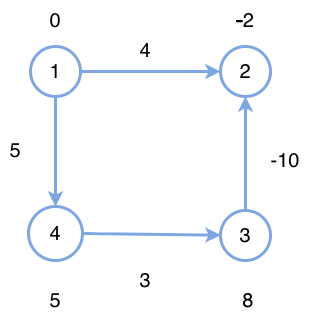

The diagram above was exported from draw.io. Its source (the exported page's mxGraphModel, read from the mxfile embedded in the PNG):
<mxGraphModel dx="976" dy="565" grid="1" gridSize="10" guides="1" tooltips="1" connect="1" arrows="1" fold="1" page="1" pageScale="1" pageWidth="827" pageHeight="1169" math="0" shadow="0">
  <root>
    <mxCell id="0" />
    <mxCell id="1" parent="0" />
    <mxCell id="DePy2Q2ZPgttYAn2OyDl-39" edge="1" parent="1" source="DePy2Q2ZPgttYAn2OyDl-2" style="rounded=0;orthogonalLoop=1;jettySize=auto;html=1;exitX=1;exitY=0.5;exitDx=0;exitDy=0;entryX=0;entryY=0.5;entryDx=0;entryDy=0;align=center;verticalAlign=middle;fontFamily=Helvetica;fontSize=11;fontColor=default;labelBackgroundColor=none;endArrow=classic;strokeWidth=3;strokeColor=#7EA6E0;" target="DePy2Q2ZPgttYAn2OyDl-3">
      <mxGeometry relative="1" as="geometry" />
    </mxCell>
    <mxCell id="DePy2Q2ZPgttYAn2OyDl-43" edge="1" parent="1" source="DePy2Q2ZPgttYAn2OyDl-2" style="rounded=0;orthogonalLoop=1;jettySize=auto;html=1;exitX=0.5;exitY=1;exitDx=0;exitDy=0;entryX=0.5;entryY=0;entryDx=0;entryDy=0;align=center;verticalAlign=middle;fontFamily=Helvetica;fontSize=11;fontColor=default;labelBackgroundColor=none;endArrow=classic;strokeWidth=3;strokeColor=#7EA6E0;" target="DePy2Q2ZPgttYAn2OyDl-7">
      <mxGeometry relative="1" as="geometry" />
    </mxCell>
    <mxCell id="DePy2Q2ZPgttYAn2OyDl-2" parent="1" style="ellipse;whiteSpace=wrap;html=1;aspect=fixed;rounded=0;align=center;verticalAlign=middle;fontFamily=Helvetica;fontSize=11;labelBackgroundColor=none;strokeWidth=3;strokeColor=#7EA6E0;" value="&lt;span style=&quot;font-size: 20px;&quot;&gt;1&lt;/span&gt;" vertex="1">
      <mxGeometry height="50" width="50" x="270" y="146" as="geometry" />
    </mxCell>
    <mxCell id="DePy2Q2ZPgttYAn2OyDl-3" parent="1" style="ellipse;whiteSpace=wrap;html=1;aspect=fixed;align=center;verticalAlign=middle;fontFamily=Helvetica;fontSize=11;rounded=0;labelBackgroundColor=none;strokeWidth=3;strokeColor=#7EA6E0;" value="&lt;span style=&quot;font-size: 20px;&quot;&gt;2&lt;/span&gt;" vertex="1">
      <mxGeometry height="50" width="50" x="460" y="146" as="geometry" />
    </mxCell>
    <mxCell id="DePy2Q2ZPgttYAn2OyDl-41" edge="1" parent="1" source="DePy2Q2ZPgttYAn2OyDl-6" style="edgeStyle=orthogonalEdgeStyle;rounded=0;orthogonalLoop=1;jettySize=auto;html=1;exitX=0.5;exitY=0;exitDx=0;exitDy=0;entryX=0.5;entryY=1;entryDx=0;entryDy=0;align=center;verticalAlign=middle;fontFamily=Helvetica;fontSize=11;fontColor=default;labelBackgroundColor=none;endArrow=classic;strokeWidth=3;strokeColor=#7EA6E0;" target="DePy2Q2ZPgttYAn2OyDl-3">
      <mxGeometry relative="1" as="geometry" />
    </mxCell>
    <mxCell id="DePy2Q2ZPgttYAn2OyDl-6" parent="1" style="ellipse;whiteSpace=wrap;html=1;aspect=fixed;rounded=0;align=center;verticalAlign=middle;fontFamily=Helvetica;fontSize=11;labelBackgroundColor=none;strokeWidth=3;strokeColor=#7EA6E0;" value="&lt;span style=&quot;font-size: 20px;&quot;&gt;3&lt;/span&gt;" vertex="1">
      <mxGeometry height="50" width="50" x="460" y="310" as="geometry" />
    </mxCell>
    <mxCell id="DePy2Q2ZPgttYAn2OyDl-42" edge="1" parent="1" source="DePy2Q2ZPgttYAn2OyDl-7" style="rounded=0;orthogonalLoop=1;jettySize=auto;html=1;exitX=1;exitY=0.5;exitDx=0;exitDy=0;align=center;verticalAlign=middle;fontFamily=Helvetica;fontSize=11;fontColor=default;labelBackgroundColor=none;endArrow=classic;strokeWidth=3;strokeColor=#7EA6E0;" target="DePy2Q2ZPgttYAn2OyDl-6">
      <mxGeometry relative="1" as="geometry" />
    </mxCell>
    <mxCell id="DePy2Q2ZPgttYAn2OyDl-7" parent="1" style="ellipse;whiteSpace=wrap;html=1;aspect=fixed;rounded=0;align=center;verticalAlign=middle;fontFamily=Helvetica;fontSize=11;labelBackgroundColor=none;strokeWidth=3;strokeColor=#7EA6E0;" value="&lt;span style=&quot;font-size: 20px;&quot;&gt;4&lt;/span&gt;" vertex="1">
      <mxGeometry height="54" width="54" x="268" y="306" as="geometry" />
    </mxCell>
    <mxCell id="DePy2Q2ZPgttYAn2OyDl-45" parent="1" style="text;html=1;whiteSpace=wrap;strokeColor=none;fillColor=none;align=center;verticalAlign=middle;rounded=0;autosize=1;resizable=0;labelBackgroundColor=none;" value="&lt;font style=&quot;font-size: 20px;&quot;&gt;-10&lt;/font&gt;" vertex="1">
      <mxGeometry height="40" width="50" x="500" y="240" as="geometry" />
    </mxCell>
    <mxCell id="DePy2Q2ZPgttYAn2OyDl-46" parent="1" style="text;html=1;whiteSpace=wrap;strokeColor=none;fillColor=none;align=center;verticalAlign=middle;rounded=0;autosize=1;resizable=0;labelBackgroundColor=none;" value="&lt;font style=&quot;font-size: 20px;&quot;&gt;3&lt;/font&gt;" vertex="1">
      <mxGeometry height="40" width="30" x="370" y="360" as="geometry" />
    </mxCell>
    <mxCell id="DePy2Q2ZPgttYAn2OyDl-47" parent="1" style="text;html=1;whiteSpace=wrap;strokeColor=none;fillColor=none;align=center;verticalAlign=middle;rounded=0;autosize=1;resizable=0;labelBackgroundColor=none;" value="&lt;font style=&quot;font-size: 20px;&quot;&gt;5&lt;/font&gt;" vertex="1">
      <mxGeometry height="40" width="30" x="240" y="230" as="geometry" />
    </mxCell>
    <mxCell id="DePy2Q2ZPgttYAn2OyDl-48" parent="1" style="text;html=1;whiteSpace=wrap;strokeColor=none;fillColor=none;align=center;verticalAlign=middle;rounded=0;autosize=1;resizable=0;labelBackgroundColor=none;" value="&lt;font style=&quot;font-size: 20px;&quot;&gt;0&lt;/font&gt;" vertex="1">
      <mxGeometry height="40" width="30" x="280" y="100" as="geometry" />
    </mxCell>
    <mxCell id="DePy2Q2ZPgttYAn2OyDl-49" parent="1" style="text;html=1;whiteSpace=wrap;strokeColor=none;fillColor=none;align=center;verticalAlign=middle;rounded=0;autosize=1;resizable=0;labelBackgroundColor=none;" value="&lt;font style=&quot;font-size: 20px;&quot;&gt;&lt;strike&gt;-&lt;/strike&gt;2&lt;/font&gt;" vertex="1">
      <mxGeometry height="40" width="40" x="465" y="100" as="geometry" />
    </mxCell>
    <mxCell id="DePy2Q2ZPgttYAn2OyDl-51" parent="1" style="text;html=1;whiteSpace=wrap;strokeColor=none;fillColor=none;align=center;verticalAlign=middle;rounded=0;autosize=1;resizable=0;labelBackgroundColor=none;" value="&lt;font style=&quot;font-size: 20px;&quot;&gt;&amp;nbsp;8&lt;/font&gt;" vertex="1">
      <mxGeometry height="40" width="40" x="465" y="380" as="geometry" />
    </mxCell>
    <mxCell id="DePy2Q2ZPgttYAn2OyDl-52" parent="1" style="text;html=1;whiteSpace=wrap;strokeColor=none;fillColor=none;align=center;verticalAlign=middle;rounded=0;autosize=1;resizable=0;labelBackgroundColor=none;" value="&lt;font style=&quot;font-size: 20px;&quot;&gt;5&lt;/font&gt;" vertex="1">
      <mxGeometry height="40" width="30" x="280" y="380" as="geometry" />
    </mxCell>
    <mxCell id="DePy2Q2ZPgttYAn2OyDl-53" parent="1" style="text;html=1;whiteSpace=wrap;strokeColor=none;fillColor=none;align=center;verticalAlign=middle;rounded=0;autosize=1;resizable=0;" value="&lt;font style=&quot;font-size: 20px;&quot;&gt;4&lt;/font&gt;" vertex="1">
      <mxGeometry height="40" width="30" x="370" y="130" as="geometry" />
    </mxCell>
  </root>
</mxGraphModel>